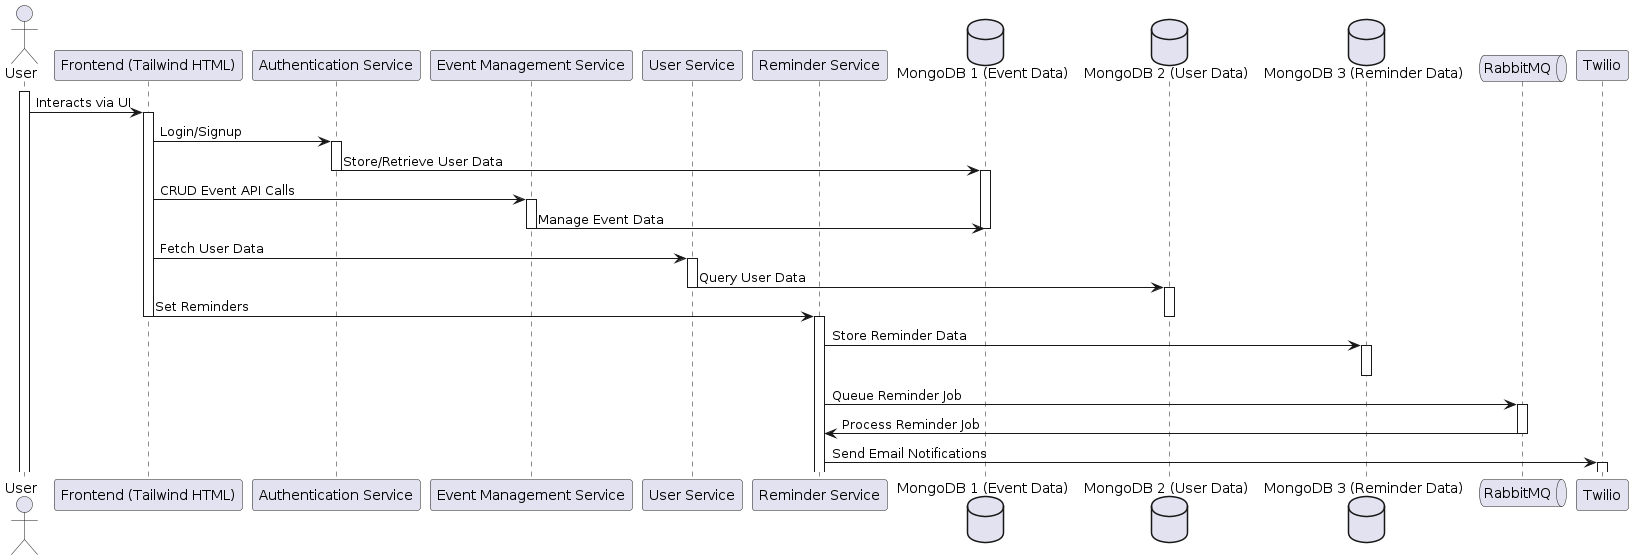

The diagram above was rendered by PlantUML. Its source (embedded in the PNG):
@startuml
actor User
participant "Frontend (Tailwind HTML)" as Frontend
participant "Authentication Service" as AuthService
participant "Event Management Service" as EventService
participant "User Service" as UserService
participant "Reminder Service" as ReminderService

database "MongoDB 1 (Event Data)" as MongoDB_Events
database "MongoDB 2 (User Data)" as MongoDB_User
database "MongoDB 3 (Reminder Data)" as MongoDB_Reminders
queue "RabbitMQ" as RabbitMQ

Activate User
User -> Frontend : Interacts via UI
Activate Frontend
Frontend -> AuthService : Login/Signup
Activate AuthService
AuthService -> MongoDB_Events : Store/Retrieve User Data
Deactivate AuthService
Activate MongoDB_Events
Frontend -> EventService : CRUD Event API Calls
Activate EventService
EventService -> MongoDB_Events : Manage Event Data
Deactivate MongoDB_Events
Deactivate EventService

Frontend -> UserService : Fetch User Data
Activate UserService
UserService -> MongoDB_User : Query User Data
Deactivate UserService
Activate MongoDB_User 
Frontend -> ReminderService : Set Reminders
Deactivate MongoDB_User 
Activate ReminderService
Deactivate Frontend
ReminderService -> MongoDB_Reminders : Store Reminder Data
Activate MongoDB_Reminders 
Deactivate MongoDB_Reminders 
ReminderService -> RabbitMQ : Queue Reminder Job
Activate RabbitMQ 
RabbitMQ -> ReminderService : Process Reminder Job
Deactivate RabbitMQ 
ReminderService -> Twilio : Send Email Notifications
Activate Twilio 
@enduml